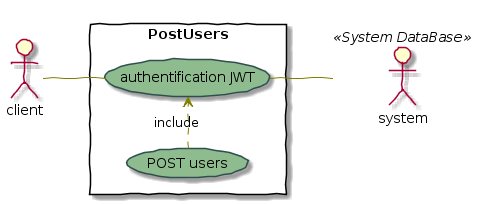

The diagram above was rendered by PlantUML. Its source (embedded in the PNG):
@startuml
skinparam handwritten true

skinparam usecase {
	BackgroundColor DarkSeaGreen
	BorderColor DarkSlateGray

	BackgroundColor<< Main >> YellowGreen
	BorderColor<< Main >> YellowGreen
	
	ArrowColor Olive
	ActorBorderColor black
	ActorFontName Courier

	ActorBackgroundColor<< Human >> Gold
}


left to right direction
skinparam packageStyle rectangle
actor client
:system: as MySql << System DataBase >> 
rectangle PostUsers {
  client -- (authentification JWT) 
  (POST users) .> (authentification JWT) : include
  (authentification JWT)-- MySql << System DataBase >> 
}
@enduml